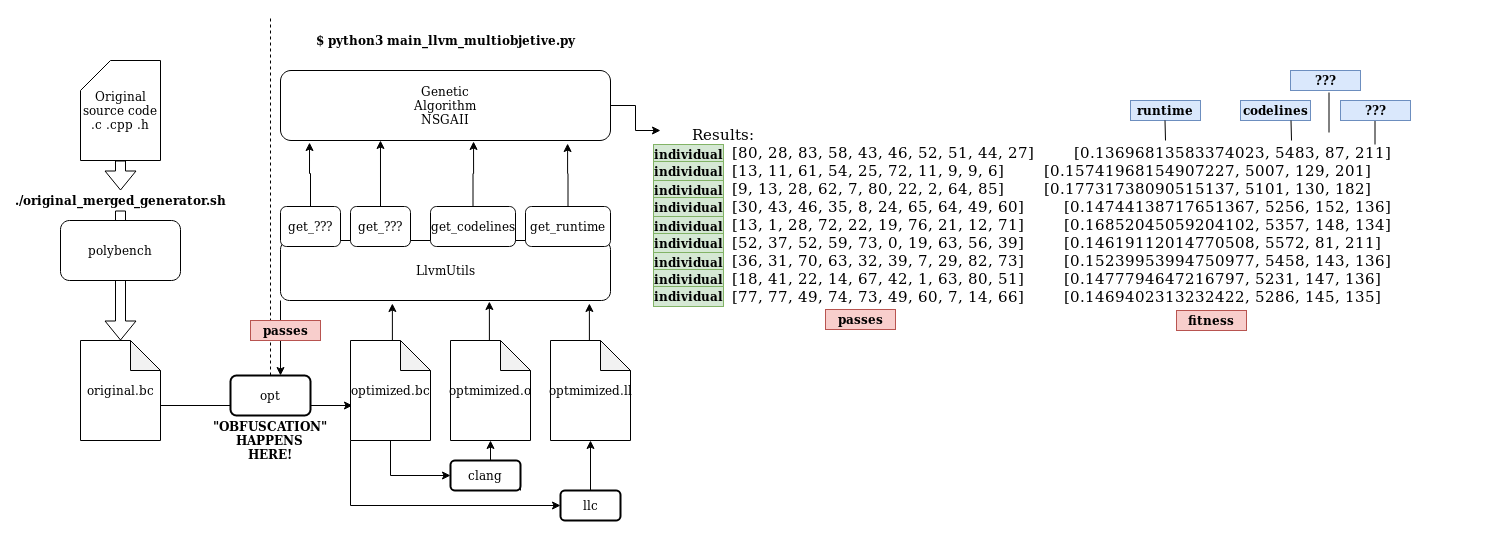

The diagram above was exported from draw.io. Its source (the exported page's mxGraphModel, read from the mxfile embedded in the PNG):
<mxGraphModel dx="1422" dy="721" grid="1" gridSize="10" guides="1" tooltips="1" connect="1" arrows="1" fold="1" page="1" pageScale="1" pageWidth="827" pageHeight="1169" math="0" shadow="0">
  <root>
    <mxCell id="0" />
    <mxCell id="1" parent="0" />
    <mxCell id="ItC-XY_9XHLUNKtYmnVH-54" value="" style="endArrow=none;dashed=1;html=1;" edge="1" parent="1" source="ItC-XY_9XHLUNKtYmnVH-20">
      <mxGeometry width="50" height="50" relative="1" as="geometry">
        <mxPoint x="300" y="505" as="sourcePoint" />
        <mxPoint x="300" y="15" as="targetPoint" />
      </mxGeometry>
    </mxCell>
    <mxCell id="ItC-XY_9XHLUNKtYmnVH-68" style="edgeStyle=orthogonalEdgeStyle;rounded=0;orthogonalLoop=1;jettySize=auto;html=1;exitX=0;exitY=1;exitDx=0;exitDy=0;entryX=0.625;entryY=0;entryDx=0;entryDy=0;entryPerimeter=0;" edge="1" parent="1" source="ItC-XY_9XHLUNKtYmnVH-22" target="ItC-XY_9XHLUNKtYmnVH-20">
      <mxGeometry relative="1" as="geometry" />
    </mxCell>
    <mxCell id="ItC-XY_9XHLUNKtYmnVH-22" value="LlvmUtils" style="rounded=1;whiteSpace=wrap;html=1;shadow=0;" vertex="1" parent="1">
      <mxGeometry x="310" y="240" width="330" height="60" as="geometry" />
    </mxCell>
    <mxCell id="ItC-XY_9XHLUNKtYmnVH-2" value="&lt;div&gt;Original&lt;/div&gt;&lt;div&gt;source code&lt;/div&gt;&lt;div&gt;.c .cpp .h&lt;/div&gt;" style="shape=card;whiteSpace=wrap;html=1;" vertex="1" parent="1">
      <mxGeometry x="110" y="60" width="80" height="100" as="geometry" />
    </mxCell>
    <mxCell id="ItC-XY_9XHLUNKtYmnVH-71" style="edgeStyle=orthogonalEdgeStyle;rounded=0;orthogonalLoop=1;jettySize=auto;html=1;exitX=0;exitY=0;exitDx=80;exitDy=65;exitPerimeter=0;entryX=0.025;entryY=0.65;entryDx=0;entryDy=0;entryPerimeter=0;" edge="1" parent="1" source="ItC-XY_9XHLUNKtYmnVH-3" target="ItC-XY_9XHLUNKtYmnVH-67">
      <mxGeometry relative="1" as="geometry" />
    </mxCell>
    <mxCell id="ItC-XY_9XHLUNKtYmnVH-3" value="original.bc" style="shape=note;whiteSpace=wrap;html=1;backgroundOutline=1;darkOpacity=0.05;" vertex="1" parent="1">
      <mxGeometry x="110" y="340" width="80" height="100" as="geometry" />
    </mxCell>
    <mxCell id="ItC-XY_9XHLUNKtYmnVH-4" value="" style="shape=flexArrow;endArrow=classic;html=1;exitX=0.5;exitY=1;exitDx=0;exitDy=0;exitPerimeter=0;" edge="1" parent="1" source="ItC-XY_9XHLUNKtYmnVH-5" target="ItC-XY_9XHLUNKtYmnVH-3">
      <mxGeometry width="50" height="50" relative="1" as="geometry">
        <mxPoint x="390" y="340" as="sourcePoint" />
        <mxPoint x="440" y="290" as="targetPoint" />
      </mxGeometry>
    </mxCell>
    <mxCell id="ItC-XY_9XHLUNKtYmnVH-1" value="polybench" style="rounded=1;whiteSpace=wrap;html=1;shadow=0;" vertex="1" parent="1">
      <mxGeometry x="90" y="220" width="120" height="60" as="geometry" />
    </mxCell>
    <mxCell id="ItC-XY_9XHLUNKtYmnVH-6" value="&lt;b&gt;$ python3 main_llvm_multiobjetive.py&lt;/b&gt;" style="text;html=1;strokeColor=none;fillColor=none;align=center;verticalAlign=middle;whiteSpace=wrap;rounded=0;shadow=0;" vertex="1" parent="1">
      <mxGeometry x="320" y="30" width="310" height="20" as="geometry" />
    </mxCell>
    <mxCell id="ItC-XY_9XHLUNKtYmnVH-94" style="edgeStyle=orthogonalEdgeStyle;rounded=0;orthogonalLoop=1;jettySize=auto;html=1;exitX=1;exitY=0.5;exitDx=0;exitDy=0;" edge="1" parent="1" source="ItC-XY_9XHLUNKtYmnVH-7">
      <mxGeometry relative="1" as="geometry">
        <mxPoint x="690" y="130" as="targetPoint" />
      </mxGeometry>
    </mxCell>
    <mxCell id="ItC-XY_9XHLUNKtYmnVH-7" value="&lt;div&gt;Genetic&lt;/div&gt;&lt;div&gt;Algorithm&lt;/div&gt;&lt;div&gt;NSGAII&lt;br&gt;&lt;/div&gt;" style="rounded=1;whiteSpace=wrap;html=1;shadow=0;" vertex="1" parent="1">
      <mxGeometry x="310" y="70" width="330" height="70" as="geometry" />
    </mxCell>
    <mxCell id="ItC-XY_9XHLUNKtYmnVH-5" value="&lt;b&gt;./original_merged_generator.sh&lt;/b&gt;" style="text;html=1;strokeColor=none;fillColor=none;align=center;verticalAlign=middle;whiteSpace=wrap;rounded=0;shadow=0;rotation=0;" vertex="1" parent="1">
      <mxGeometry x="130" y="190" width="40" height="20" as="geometry" />
    </mxCell>
    <mxCell id="ItC-XY_9XHLUNKtYmnVH-15" value="" style="shape=flexArrow;endArrow=classic;html=1;exitX=0.5;exitY=1;exitDx=0;exitDy=0;exitPerimeter=0;" edge="1" parent="1" source="ItC-XY_9XHLUNKtYmnVH-2" target="ItC-XY_9XHLUNKtYmnVH-5">
      <mxGeometry width="50" height="50" relative="1" as="geometry">
        <mxPoint x="150" y="160" as="sourcePoint" />
        <mxPoint x="150" y="340" as="targetPoint" />
      </mxGeometry>
    </mxCell>
    <mxCell id="ItC-XY_9XHLUNKtYmnVH-20" value="opt" style="rounded=1;whiteSpace=wrap;html=1;shadow=0;strokeWidth=2;" vertex="1" parent="1">
      <mxGeometry x="260" y="375" width="80" height="40" as="geometry" />
    </mxCell>
    <mxCell id="ItC-XY_9XHLUNKtYmnVH-89" style="edgeStyle=orthogonalEdgeStyle;rounded=0;orthogonalLoop=1;jettySize=auto;html=1;exitX=0.5;exitY=0;exitDx=0;exitDy=0;entryX=0.87;entryY=1.043;entryDx=0;entryDy=0;entryPerimeter=0;" edge="1" parent="1" source="ItC-XY_9XHLUNKtYmnVH-23" target="ItC-XY_9XHLUNKtYmnVH-7">
      <mxGeometry relative="1" as="geometry" />
    </mxCell>
    <mxCell id="ItC-XY_9XHLUNKtYmnVH-23" value="get_runtime" style="rounded=1;whiteSpace=wrap;html=1;shadow=0;" vertex="1" parent="1">
      <mxGeometry x="555" y="206" width="85" height="40" as="geometry" />
    </mxCell>
    <mxCell id="ItC-XY_9XHLUNKtYmnVH-90" style="edgeStyle=orthogonalEdgeStyle;rounded=0;orthogonalLoop=1;jettySize=auto;html=1;exitX=0.5;exitY=0;exitDx=0;exitDy=0;entryX=0.585;entryY=1.014;entryDx=0;entryDy=0;entryPerimeter=0;" edge="1" parent="1" source="ItC-XY_9XHLUNKtYmnVH-24" target="ItC-XY_9XHLUNKtYmnVH-7">
      <mxGeometry relative="1" as="geometry" />
    </mxCell>
    <mxCell id="ItC-XY_9XHLUNKtYmnVH-24" value="get_codelines" style="rounded=1;whiteSpace=wrap;html=1;shadow=0;" vertex="1" parent="1">
      <mxGeometry x="460" y="206" width="85" height="40" as="geometry" />
    </mxCell>
    <mxCell id="ItC-XY_9XHLUNKtYmnVH-91" style="edgeStyle=orthogonalEdgeStyle;rounded=0;orthogonalLoop=1;jettySize=auto;html=1;exitX=0.5;exitY=0;exitDx=0;exitDy=0;entryX=0.303;entryY=1;entryDx=0;entryDy=0;entryPerimeter=0;" edge="1" parent="1" source="ItC-XY_9XHLUNKtYmnVH-26" target="ItC-XY_9XHLUNKtYmnVH-7">
      <mxGeometry relative="1" as="geometry" />
    </mxCell>
    <mxCell id="ItC-XY_9XHLUNKtYmnVH-26" value="get_???" style="rounded=1;whiteSpace=wrap;html=1;shadow=0;" vertex="1" parent="1">
      <mxGeometry x="380" y="206" width="60" height="40" as="geometry" />
    </mxCell>
    <mxCell id="ItC-XY_9XHLUNKtYmnVH-92" style="edgeStyle=orthogonalEdgeStyle;rounded=0;orthogonalLoop=1;jettySize=auto;html=1;exitX=0.5;exitY=0;exitDx=0;exitDy=0;entryX=0.088;entryY=1.029;entryDx=0;entryDy=0;entryPerimeter=0;" edge="1" parent="1" source="ItC-XY_9XHLUNKtYmnVH-27" target="ItC-XY_9XHLUNKtYmnVH-7">
      <mxGeometry relative="1" as="geometry" />
    </mxCell>
    <mxCell id="ItC-XY_9XHLUNKtYmnVH-27" value="get_???" style="rounded=1;whiteSpace=wrap;html=1;shadow=0;" vertex="1" parent="1">
      <mxGeometry x="310" y="206" width="60" height="40" as="geometry" />
    </mxCell>
    <mxCell id="ItC-XY_9XHLUNKtYmnVH-82" style="edgeStyle=orthogonalEdgeStyle;rounded=0;orthogonalLoop=1;jettySize=auto;html=1;exitX=0;exitY=1;exitDx=0;exitDy=0;exitPerimeter=0;entryX=0;entryY=0.5;entryDx=0;entryDy=0;" edge="1" parent="1" source="ItC-XY_9XHLUNKtYmnVH-67" target="ItC-XY_9XHLUNKtYmnVH-78">
      <mxGeometry relative="1" as="geometry" />
    </mxCell>
    <mxCell id="ItC-XY_9XHLUNKtYmnVH-84" style="edgeStyle=orthogonalEdgeStyle;rounded=0;orthogonalLoop=1;jettySize=auto;html=1;exitX=0.5;exitY=1;exitDx=0;exitDy=0;exitPerimeter=0;entryX=0;entryY=0.5;entryDx=0;entryDy=0;" edge="1" parent="1" source="ItC-XY_9XHLUNKtYmnVH-67" target="ItC-XY_9XHLUNKtYmnVH-74">
      <mxGeometry relative="1" as="geometry" />
    </mxCell>
    <mxCell id="ItC-XY_9XHLUNKtYmnVH-86" style="edgeStyle=orthogonalEdgeStyle;rounded=0;orthogonalLoop=1;jettySize=auto;html=1;exitX=0.5;exitY=0;exitDx=0;exitDy=0;exitPerimeter=0;entryX=0.339;entryY=1.05;entryDx=0;entryDy=0;entryPerimeter=0;" edge="1" parent="1" source="ItC-XY_9XHLUNKtYmnVH-67" target="ItC-XY_9XHLUNKtYmnVH-22">
      <mxGeometry relative="1" as="geometry" />
    </mxCell>
    <mxCell id="ItC-XY_9XHLUNKtYmnVH-67" value="optimized.bc" style="shape=note;whiteSpace=wrap;html=1;backgroundOutline=1;darkOpacity=0.05;shadow=0;" vertex="1" parent="1">
      <mxGeometry x="380" y="340" width="80" height="100" as="geometry" />
    </mxCell>
    <mxCell id="ItC-XY_9XHLUNKtYmnVH-69" value="&lt;div&gt;passes&lt;/div&gt;" style="text;html=1;strokeColor=#b85450;fillColor=#f8cecc;align=center;verticalAlign=middle;whiteSpace=wrap;rounded=0;shadow=0;fontStyle=1" vertex="1" parent="1">
      <mxGeometry x="280" y="320" width="70" height="20" as="geometry" />
    </mxCell>
    <mxCell id="ItC-XY_9XHLUNKtYmnVH-87" style="edgeStyle=orthogonalEdgeStyle;rounded=0;orthogonalLoop=1;jettySize=auto;html=1;exitX=0.5;exitY=0;exitDx=0;exitDy=0;exitPerimeter=0;entryX=0.633;entryY=1.017;entryDx=0;entryDy=0;entryPerimeter=0;" edge="1" parent="1" source="ItC-XY_9XHLUNKtYmnVH-72" target="ItC-XY_9XHLUNKtYmnVH-22">
      <mxGeometry relative="1" as="geometry" />
    </mxCell>
    <mxCell id="ItC-XY_9XHLUNKtYmnVH-72" value="optmimized.o" style="shape=note;whiteSpace=wrap;html=1;backgroundOutline=1;darkOpacity=0.05;shadow=0;" vertex="1" parent="1">
      <mxGeometry x="480" y="340" width="80" height="100" as="geometry" />
    </mxCell>
    <mxCell id="ItC-XY_9XHLUNKtYmnVH-88" style="edgeStyle=orthogonalEdgeStyle;rounded=0;orthogonalLoop=1;jettySize=auto;html=1;exitX=0.5;exitY=0;exitDx=0;exitDy=0;exitPerimeter=0;entryX=0.936;entryY=1.05;entryDx=0;entryDy=0;entryPerimeter=0;" edge="1" parent="1" source="ItC-XY_9XHLUNKtYmnVH-73" target="ItC-XY_9XHLUNKtYmnVH-22">
      <mxGeometry relative="1" as="geometry" />
    </mxCell>
    <mxCell id="ItC-XY_9XHLUNKtYmnVH-73" value="optmimized.ll" style="shape=note;whiteSpace=wrap;html=1;backgroundOutline=1;darkOpacity=0.05;shadow=0;" vertex="1" parent="1">
      <mxGeometry x="580" y="340" width="80" height="100" as="geometry" />
    </mxCell>
    <mxCell id="ItC-XY_9XHLUNKtYmnVH-77" style="edgeStyle=orthogonalEdgeStyle;rounded=0;orthogonalLoop=1;jettySize=auto;html=1;exitX=1;exitY=1;exitDx=0;exitDy=0;entryX=0.5;entryY=1;entryDx=0;entryDy=0;entryPerimeter=0;" edge="1" parent="1" source="ItC-XY_9XHLUNKtYmnVH-74" target="ItC-XY_9XHLUNKtYmnVH-72">
      <mxGeometry relative="1" as="geometry">
        <mxPoint x="520" y="450" as="targetPoint" />
        <Array as="points">
          <mxPoint x="520" y="480" />
        </Array>
      </mxGeometry>
    </mxCell>
    <mxCell id="ItC-XY_9XHLUNKtYmnVH-74" value="clang" style="rounded=1;whiteSpace=wrap;html=1;shadow=0;strokeWidth=2;" vertex="1" parent="1">
      <mxGeometry x="480" y="460" width="70" height="30" as="geometry" />
    </mxCell>
    <mxCell id="ItC-XY_9XHLUNKtYmnVH-83" style="edgeStyle=orthogonalEdgeStyle;rounded=0;orthogonalLoop=1;jettySize=auto;html=1;exitX=0.5;exitY=0;exitDx=0;exitDy=0;entryX=0.5;entryY=1;entryDx=0;entryDy=0;entryPerimeter=0;" edge="1" parent="1" source="ItC-XY_9XHLUNKtYmnVH-78" target="ItC-XY_9XHLUNKtYmnVH-73">
      <mxGeometry relative="1" as="geometry" />
    </mxCell>
    <mxCell id="ItC-XY_9XHLUNKtYmnVH-78" value="llc" style="rounded=1;whiteSpace=wrap;html=1;shadow=0;strokeWidth=2;" vertex="1" parent="1">
      <mxGeometry x="590" y="490" width="60" height="30" as="geometry" />
    </mxCell>
    <mxCell id="ItC-XY_9XHLUNKtYmnVH-95" value="&lt;font style=&quot;font-size: 15px&quot;&gt;Results:&lt;br&gt;&amp;nbsp;&amp;nbsp; &amp;nbsp;&amp;nbsp;&amp;nbsp; &amp;nbsp;[80, 28, 83, 58, 43, 46, 52, 51, 44, 27]&amp;nbsp;&amp;nbsp; &amp;nbsp;&amp;nbsp;&amp;nbsp; &amp;nbsp;[0.13696813583374023, 5483, 87, 211]&lt;br&gt;&amp;nbsp;&amp;nbsp; &amp;nbsp;&amp;nbsp;&amp;nbsp; &amp;nbsp;[13, 11, 61, 54, 25, 72, 11, 9, 9, 6]&amp;nbsp;&amp;nbsp; &amp;nbsp;&amp;nbsp;&amp;nbsp; &amp;nbsp;[0.15741968154907227, 5007, 129, 201]&lt;br&gt;&amp;nbsp;&amp;nbsp; &amp;nbsp;&amp;nbsp;&amp;nbsp; &amp;nbsp;[9, 13, 28, 62, 7, 80, 22, 2, 64, 85]&amp;nbsp;&amp;nbsp; &amp;nbsp;&amp;nbsp;&amp;nbsp; &amp;nbsp;[0.17731738090515137, 5101, 130, 182]&lt;br&gt;&amp;nbsp;&amp;nbsp; &amp;nbsp;&amp;nbsp;&amp;nbsp; &amp;nbsp;[30, 43, 46, 35, 8, 24, 65, 64, 49, 60]&amp;nbsp;&amp;nbsp; &amp;nbsp;&amp;nbsp;&amp;nbsp; &amp;nbsp;[0.14744138717651367, 5256, 152, 136]&lt;br&gt;&amp;nbsp;&amp;nbsp; &amp;nbsp;&amp;nbsp;&amp;nbsp; &amp;nbsp;[13, 1, 28, 72, 22, 19, 76, 21, 12, 71]&amp;nbsp;&amp;nbsp; &amp;nbsp;&amp;nbsp;&amp;nbsp; &amp;nbsp;[0.16852045059204102, 5357, 148, 134]&lt;br&gt;&amp;nbsp;&amp;nbsp; &amp;nbsp;&amp;nbsp;&amp;nbsp; &amp;nbsp;[52, 37, 52, 59, 73, 0, 19, 63, 56, 39]&amp;nbsp;&amp;nbsp; &amp;nbsp;&amp;nbsp;&amp;nbsp; &amp;nbsp;[0.14619112014770508, 5572, 81, 211]&lt;br&gt;&amp;nbsp;&amp;nbsp; &amp;nbsp;&amp;nbsp;&amp;nbsp; &amp;nbsp;[36, 31, 70, 63, 32, 39, 7, 29, 82, 73]&amp;nbsp;&amp;nbsp; &amp;nbsp;&amp;nbsp;&amp;nbsp; &amp;nbsp;[0.15239953994750977, 5458, 143, 136]&lt;br&gt;&amp;nbsp;&amp;nbsp; &amp;nbsp;&amp;nbsp;&amp;nbsp; &amp;nbsp;[18, 41, 22, 14, 67, 42, 1, 63, 80, 51]&amp;nbsp;&amp;nbsp; &amp;nbsp;&amp;nbsp;&amp;nbsp; &amp;nbsp;[0.1477794647216797, 5231, 147, 136]&lt;br&gt;&amp;nbsp;&amp;nbsp; &amp;nbsp;&amp;nbsp;&amp;nbsp; &amp;nbsp;[77, 77, 49, 74, 73, 49, 60, 7, 14, 66]&amp;nbsp;&amp;nbsp; &amp;nbsp;&amp;nbsp;&amp;nbsp; &amp;nbsp;[0.1469402313232422, 5286, 145, 135]&lt;/font&gt;" style="text;html=1;strokeColor=none;fillColor=none;align=left;verticalAlign=middle;whiteSpace=wrap;rounded=0;shadow=0;" vertex="1" parent="1">
      <mxGeometry x="720" y="120" width="780" height="190" as="geometry" />
    </mxCell>
    <mxCell id="ItC-XY_9XHLUNKtYmnVH-96" value="&lt;div&gt;passes&lt;/div&gt;" style="text;html=1;strokeColor=#b85450;fillColor=#f8cecc;align=center;verticalAlign=middle;whiteSpace=wrap;rounded=0;shadow=0;fontStyle=1" vertex="1" parent="1">
      <mxGeometry x="855" y="309" width="70" height="20" as="geometry" />
    </mxCell>
    <mxCell id="ItC-XY_9XHLUNKtYmnVH-97" value="individual" style="text;html=1;strokeColor=#82b366;fillColor=#d5e8d4;align=center;verticalAlign=middle;whiteSpace=wrap;rounded=0;shadow=0;fontStyle=1" vertex="1" parent="1">
      <mxGeometry x="683" y="144" width="70" height="20" as="geometry" />
    </mxCell>
    <mxCell id="ItC-XY_9XHLUNKtYmnVH-98" value="individual" style="text;html=1;strokeColor=#82b366;fillColor=#d5e8d4;align=center;verticalAlign=middle;whiteSpace=wrap;rounded=0;shadow=0;fontStyle=1" vertex="1" parent="1">
      <mxGeometry x="683" y="161" width="70" height="20" as="geometry" />
    </mxCell>
    <mxCell id="ItC-XY_9XHLUNKtYmnVH-99" value="individual" style="text;html=1;strokeColor=#82b366;fillColor=#d5e8d4;align=center;verticalAlign=middle;whiteSpace=wrap;rounded=0;shadow=0;fontStyle=1" vertex="1" parent="1">
      <mxGeometry x="683" y="180" width="70" height="20" as="geometry" />
    </mxCell>
    <mxCell id="ItC-XY_9XHLUNKtYmnVH-100" value="individual" style="text;html=1;strokeColor=#82b366;fillColor=#d5e8d4;align=center;verticalAlign=middle;whiteSpace=wrap;rounded=0;shadow=0;fontStyle=1" vertex="1" parent="1">
      <mxGeometry x="683" y="197" width="70" height="20" as="geometry" />
    </mxCell>
    <mxCell id="ItC-XY_9XHLUNKtYmnVH-101" value="individual" style="text;html=1;strokeColor=#82b366;fillColor=#d5e8d4;align=center;verticalAlign=middle;whiteSpace=wrap;rounded=0;shadow=0;fontStyle=1" vertex="1" parent="1">
      <mxGeometry x="683" y="216" width="70" height="20" as="geometry" />
    </mxCell>
    <mxCell id="ItC-XY_9XHLUNKtYmnVH-102" value="individual" style="text;html=1;strokeColor=#82b366;fillColor=#d5e8d4;align=center;verticalAlign=middle;whiteSpace=wrap;rounded=0;shadow=0;fontStyle=1" vertex="1" parent="1">
      <mxGeometry x="683" y="233" width="70" height="20" as="geometry" />
    </mxCell>
    <mxCell id="ItC-XY_9XHLUNKtYmnVH-103" value="individual" style="text;html=1;strokeColor=#82b366;fillColor=#d5e8d4;align=center;verticalAlign=middle;whiteSpace=wrap;rounded=0;shadow=0;fontStyle=1" vertex="1" parent="1">
      <mxGeometry x="683" y="252" width="70" height="20" as="geometry" />
    </mxCell>
    <mxCell id="ItC-XY_9XHLUNKtYmnVH-104" value="individual" style="text;html=1;strokeColor=#82b366;fillColor=#d5e8d4;align=center;verticalAlign=middle;whiteSpace=wrap;rounded=0;shadow=0;fontStyle=1" vertex="1" parent="1">
      <mxGeometry x="683" y="269" width="70" height="20" as="geometry" />
    </mxCell>
    <mxCell id="ItC-XY_9XHLUNKtYmnVH-105" value="individual" style="text;html=1;strokeColor=#82b366;fillColor=#d5e8d4;align=center;verticalAlign=middle;whiteSpace=wrap;rounded=0;shadow=0;fontStyle=1" vertex="1" parent="1">
      <mxGeometry x="683" y="286" width="70" height="20" as="geometry" />
    </mxCell>
    <mxCell id="ItC-XY_9XHLUNKtYmnVH-106" value="&quot;OBFUSCATION&quot;&lt;br&gt;HAPPENS &lt;br&gt;HERE!" style="text;html=1;align=center;verticalAlign=middle;whiteSpace=wrap;rounded=0;shadow=0;fontStyle=1" vertex="1" parent="1">
      <mxGeometry x="280" y="430" width="40" height="20" as="geometry" />
    </mxCell>
    <mxCell id="ItC-XY_9XHLUNKtYmnVH-107" value="fitness" style="text;html=1;strokeColor=#b85450;fillColor=#f8cecc;align=center;verticalAlign=middle;whiteSpace=wrap;rounded=0;shadow=0;fontStyle=1" vertex="1" parent="1">
      <mxGeometry x="1206" y="310" width="70" height="20" as="geometry" />
    </mxCell>
    <mxCell id="ItC-XY_9XHLUNKtYmnVH-108" value="runtime" style="text;html=1;strokeColor=#6c8ebf;fillColor=#dae8fc;align=center;verticalAlign=middle;whiteSpace=wrap;rounded=0;shadow=0;fontStyle=1" vertex="1" parent="1">
      <mxGeometry x="1160" y="100" width="70" height="20" as="geometry" />
    </mxCell>
    <mxCell id="ItC-XY_9XHLUNKtYmnVH-109" value="codelines" style="text;html=1;strokeColor=#6c8ebf;fillColor=#dae8fc;align=center;verticalAlign=middle;whiteSpace=wrap;rounded=0;shadow=0;fontStyle=1" vertex="1" parent="1">
      <mxGeometry x="1270" y="100" width="70" height="20" as="geometry" />
    </mxCell>
    <mxCell id="ItC-XY_9XHLUNKtYmnVH-110" value="???" style="text;html=1;strokeColor=#6c8ebf;fillColor=#dae8fc;align=center;verticalAlign=middle;whiteSpace=wrap;rounded=0;shadow=0;fontStyle=1" vertex="1" parent="1">
      <mxGeometry x="1320" y="70" width="70" height="20" as="geometry" />
    </mxCell>
    <mxCell id="ItC-XY_9XHLUNKtYmnVH-114" value="" style="endArrow=none;html=1;" edge="1" parent="1">
      <mxGeometry width="50" height="50" relative="1" as="geometry">
        <mxPoint x="1195" y="140" as="sourcePoint" />
        <mxPoint x="1194.5" y="120" as="targetPoint" />
      </mxGeometry>
    </mxCell>
    <mxCell id="ItC-XY_9XHLUNKtYmnVH-115" value="" style="endArrow=none;html=1;" edge="1" parent="1">
      <mxGeometry width="50" height="50" relative="1" as="geometry">
        <mxPoint x="1321" y="140" as="sourcePoint" />
        <mxPoint x="1320.5" y="120" as="targetPoint" />
      </mxGeometry>
    </mxCell>
    <mxCell id="ItC-XY_9XHLUNKtYmnVH-116" value="" style="endArrow=none;html=1;" edge="1" parent="1">
      <mxGeometry width="50" height="50" relative="1" as="geometry">
        <mxPoint x="1358.5" y="132" as="sourcePoint" />
        <mxPoint x="1358.5" y="92" as="targetPoint" />
      </mxGeometry>
    </mxCell>
    <mxCell id="ItC-XY_9XHLUNKtYmnVH-117" value="" style="endArrow=none;html=1;" edge="1" parent="1">
      <mxGeometry width="50" height="50" relative="1" as="geometry">
        <mxPoint x="1404.5" y="144" as="sourcePoint" />
        <mxPoint x="1404.5" y="104" as="targetPoint" />
      </mxGeometry>
    </mxCell>
    <mxCell id="ItC-XY_9XHLUNKtYmnVH-111" value="???" style="text;html=1;strokeColor=#6c8ebf;fillColor=#dae8fc;align=center;verticalAlign=middle;whiteSpace=wrap;rounded=0;shadow=0;fontStyle=1" vertex="1" parent="1">
      <mxGeometry x="1370" y="100" width="70" height="20" as="geometry" />
    </mxCell>
  </root>
</mxGraphModel>